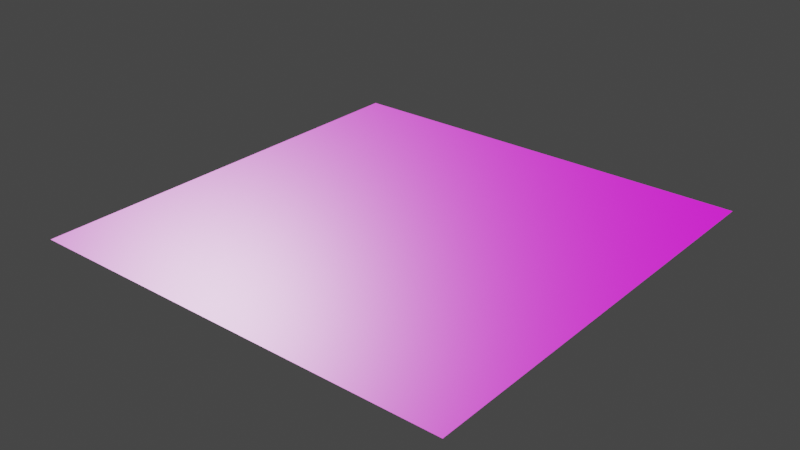 # Source: Floor.blend  (saved by Blender 2.91.10; exported with 4.5.12 LTS)
import bpy
from mathutils import Matrix  # noqa: F401  (used for matrix-valued properties, if any)

bpy.ops.wm.read_factory_settings(use_empty=True)
scene = bpy.context.scene
scene.name = 'Scene'

# ---- collections
col_collection = bpy.data.collections.new('Collection'); scene.collection.children.link(col_collection)

# ---- images (referenced by path relative to the original .blend; pixels are not part of the script)
import os
ASSET_DIR = os.environ.get("B2B_ASSET_DIR", "")  # directory of the original .blend (textures are referenced by path, not embedded)
HERE = os.path.dirname(os.path.abspath(__file__))  # packed textures are extracted next to this script under _unpacked/

def load_image(name, relpath, width, height, colorspace="sRGB"):
    """Load a texture the original file referenced (path relative to the .blend, or extracted next to this script)."""
    p = next((c for c in (os.path.join(HERE, relpath), os.path.join(ASSET_DIR, relpath)) if relpath and os.path.exists(c)), "")
    if p:
        img = bpy.data.images.load(p, check_existing=True)
        img.name = name
    else:  # same state as the original file: an image datablock whose file is absent (Cycles renders it pink)
        img = bpy.data.images.new(name, width, height)
        img.source = "FILE"
        img.filepath = "//" + (relpath or name)
    img.colorspace_settings.name = colorspace
    return img
img_texturescom_tiles_plain_1k_height_tif = load_image('TexturesCom_Tiles_Plain_1K_height.tif', 'TexturesCom_Tiles_Plain_1K_height.tif', 1024, 1024, 'Non-Color')
img_texturescom_tiles_plain_1k_albedo_tif = load_image('TexturesCom_Tiles_Plain_1K_albedo.tif', 'TexturesCom_Tiles_Plain_1K_albedo.tif', 1024, 1024, 'sRGB')
img_texturescom_tiles_plain_1k_roughness_tif = load_image('TexturesCom_Tiles_Plain_1K_roughness.tif', 'TexturesCom_Tiles_Plain_1K_roughness.tif', 1024, 1024, 'Non-Color')
img_texturescom_tiles_plain_1k_normal_tif = load_image('TexturesCom_Tiles_Plain_1K_normal.tif', 'TexturesCom_Tiles_Plain_1K_normal.tif', 1024, 1024, 'Non-Color')

# ---- materials (node trees are filled in below, after node groups)
mat_material_001 = bpy.data.materials.new('Material.001')
mat_material_001.use_transparent_shadow = False

# ---- material node trees
mat_material_001.use_nodes = True; mat_material_001.node_tree.nodes.clear()
_N = mat_material_001.node_tree.nodes; _L = mat_material_001.node_tree.links
n0 = _N.new('ShaderNodeOutputMaterial'); n0.name = 'Material Output'; n0.location = (300, 300)
n1 = _N.new('ShaderNodeBsdfPrincipled'); n1.name = 'Principled BSDF'; n1.location = (10, 300)
n1.distribution = 'GGX'
n1.subsurface_method = 'BURLEY'
n1.inputs[3].default_value = 1.45
n1.inputs[27].default_value = (0.0, 0.0, 0.0, 1.0)
n1.inputs[28].default_value = 1.0
n2 = _N.new('ShaderNodeTexImage'); n2.name = 'Image Texture'; n2.location = (88, -870)
n2.label = 'Displacement'
n2.image = img_texturescom_tiles_plain_1k_height_tif
n3 = _N.new('ShaderNodeDisplacement'); n3.name = 'Displacement'; n3.location = (10, -260)
n3.inputs[2].default_value = 1.0
n4 = _N.new('ShaderNodeTexImage'); n4.name = 'Image Texture.001'; n4.location = (88, -30)
n4.label = 'Base Color'
n4.image = img_texturescom_tiles_plain_1k_albedo_tif
n5 = _N.new('ShaderNodeTexImage'); n5.name = 'Image Texture.002'; n5.location = (88, -310)
n5.label = 'Roughness'
n5.image = img_texturescom_tiles_plain_1k_roughness_tif
n6 = _N.new('ShaderNodeTexImage'); n6.name = 'Image Texture.003'; n6.location = (88, -590)
n6.label = 'Normal'
n6.image = img_texturescom_tiles_plain_1k_normal_tif
n7 = _N.new('ShaderNodeNormalMap'); n7.name = 'Normal Map'; n7.location = (-240, -60)
n8 = _N.new('ShaderNodeMapping'); n8.name = 'Mapping'; n8.location = (230, -30)
n9 = _N.new('NodeReroute'); n9.name = 'Reroute'; n9.location = (38, -586)
n9.width = 16
n9.socket_idname = 'NodeSocketVector'
n10 = _N.new('ShaderNodeTexCoord'); n10.name = 'Texture Coordinate'; n10.location = (30, -30)
n11 = _N.new('NodeFrame'); n11.name = 'Frame'; n11.location = (-1270, 330)
n11.label = 'Mapping'
n11.width = 400
n12 = _N.new('NodeFrame'); n12.name = 'Frame.001'; n12.location = (-628, 530)
n12.label = 'Textures'
n12.width = 358
n2.parent = n12
n4.parent = n12
n5.parent = n12
n6.parent = n12
n8.parent = n11
n9.parent = n12
n10.parent = n11
_L.new(n1.outputs[0], n0.inputs[0])
_L.new(n2.outputs[0], n3.inputs[0])
_L.new(n3.outputs[0], n0.inputs[2])
_L.new(n4.outputs[0], n1.inputs[0])
_L.new(n5.outputs[0], n1.inputs[2])
_L.new(n6.outputs[0], n7.inputs[1])
_L.new(n7.outputs[0], n1.inputs[5])
_L.new(n9.outputs[0], n4.inputs[0])
_L.new(n9.outputs[0], n5.inputs[0])
_L.new(n9.outputs[0], n6.inputs[0])
_L.new(n9.outputs[0], n2.inputs[0])
_L.new(n8.outputs[0], n9.inputs[0])
_L.new(n10.outputs[2], n8.inputs[0])
n0.is_active_output = True

# ---- world
world_world = bpy.data.worlds.new('World'); scene.world = world_world
world_world.use_nodes = True; world_world.node_tree.nodes.clear()
_N = world_world.node_tree.nodes; _L = world_world.node_tree.links
n0 = _N.new('ShaderNodeOutputWorld'); n0.name = 'World Output'; n0.location = (300, 300)
n1 = _N.new('ShaderNodeBackground'); n1.name = 'Background'; n1.location = (10, 300)
n1.inputs[0].default_value = (0.05088, 0.05088, 0.05088, 1.0)
_L.new(n1.outputs[0], n0.inputs[0])
n0.is_active_output = True
world_world.color = (0.05088, 0.05088, 0.05088)
world_world.use_sun_shadow = False
world_world.sun_shadow_jitter_overblur = 0.0

# ---- meshes
me_plane = bpy.data.meshes.new('Plane')
me_plane.from_pydata([(-1.0, -1.0, 0.0), (1.0, -1.0, 0.0), (-1.0, 1.0, 0.0), (1.0, 1.0, 0.0)], [], [(0, 1, 3, 2)])
_uv = me_plane.uv_layers.new(name='UVMap')
_uv.uv.foreach_set('vector', [-0.7984, -0.7984, 1.798, -0.7984, 1.798, 1.798, -0.7984, 1.798])
me_plane.materials.append(mat_material_001)
me_plane.use_remesh_fix_poles = True
me_plane.use_remesh_preserve_attributes = False
me_plane.use_mirror_vertex_groups = False
me_plane.update()

# ---- objects
ob_plane = bpy.data.objects.new('Plane', me_plane)

# ---- transforms, parenting, visibility, modifiers, constraints
ob_plane.location = (0.0, 0.0, 0.0)
ob_plane.lineart.crease_threshold = 0.0

# ---- collection membership
col_collection.objects.link(ob_plane)

# ---- scene / render settings (as saved in the file)
scene.frame_start = 1; scene.frame_end = 250; scene.frame_set(1)
scene.render.engine = 'BLENDER_EEVEE_NEXT'
scene.cycles.use_denoising = False
scene.cycles.samples = 128
scene.cycles.sampling_pattern = 'TABULATED_SOBOL'
scene.cycles.use_adaptive_sampling = False
scene.cycles.use_light_tree = False
scene.view_settings.view_transform = 'Filmic'
bpy.context.view_layer.update()

# ---- added for rendering (the .blend has no active camera and no usable light): camera, sun
cam_auto = bpy.data.cameras.new('AutoCamera')
cam_auto.lens = 50.0
cam_auto.sensor_width = 36.0
cam_auto.clip_end = 1000.0
ob_auto_camera = bpy.data.objects.new('AutoCamera', cam_auto)
scene.collection.objects.link(ob_auto_camera)
ob_auto_camera.location = (2.61693, -3.14032, 2.09354)
ob_auto_camera.rotation_euler = (1.09748, -7.21219e-08, 0.694738)
scene.camera = ob_auto_camera
light_auto_sun = bpy.data.lights.new('AutoSun', 'SUN')
light_auto_sun.energy = 3.0
light_auto_sun.angle = 0.0523599
ob_auto_sun = bpy.data.objects.new('AutoSun', light_auto_sun)
scene.collection.objects.link(ob_auto_sun)
ob_auto_sun.rotation_euler = (0.872665, 0.174533, 0.523599)
bpy.context.view_layer.update()
